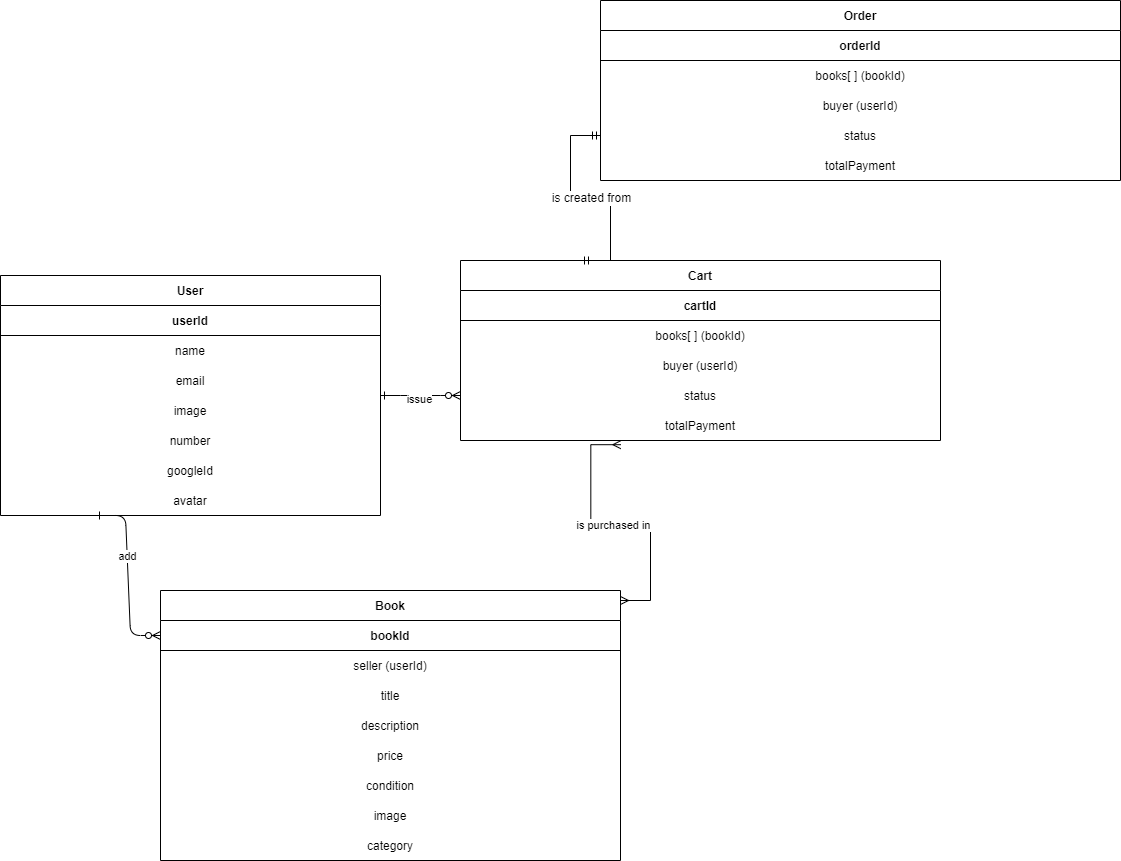

The diagram above was exported from draw.io. Its source (the exported page's mxGraphModel, read from the mxfile embedded in the PNG):
<mxGraphModel dx="1588" dy="1992" grid="1" gridSize="10" guides="1" tooltips="1" connect="1" arrows="1" fold="1" page="1" pageScale="1" pageWidth="850" pageHeight="1100" math="0" shadow="0" extFonts="Permanent Marker^https://fonts.googleapis.com/css?family=Permanent+Marker">
  <root>
    <mxCell id="0" />
    <mxCell id="1" parent="0" />
    <mxCell id="C-vyLk0tnHw3VtMMgP7b-1" value="" style="edgeStyle=entityRelationEdgeStyle;endArrow=ERzeroToMany;startArrow=ERone;endFill=1;startFill=0;exitX=1;exitY=0.5;exitDx=0;exitDy=0;entryX=0;entryY=0.5;entryDx=0;entryDy=0;" parent="1" source="C-vyLk0tnHw3VtMMgP7b-23" target="p_2ijTUwNwBEYydhGRf0-44" edge="1">
      <mxGeometry width="100" height="100" relative="1" as="geometry">
        <mxPoint x="340" y="720" as="sourcePoint" />
        <mxPoint x="450" y="195" as="targetPoint" />
      </mxGeometry>
    </mxCell>
    <mxCell id="p_2ijTUwNwBEYydhGRf0-3" value="issue" style="edgeLabel;html=1;align=center;verticalAlign=middle;resizable=0;points=[];" parent="C-vyLk0tnHw3VtMMgP7b-1" vertex="1" connectable="0">
      <mxGeometry x="-0.0731" y="-3" relative="1" as="geometry">
        <mxPoint as="offset" />
      </mxGeometry>
    </mxCell>
    <mxCell id="C-vyLk0tnHw3VtMMgP7b-23" value="User" style="shape=table;startSize=30;container=1;collapsible=1;childLayout=tableLayout;fixedRows=1;rowLines=0;fontStyle=1;align=center;resizeLast=1;" parent="1" vertex="1">
      <mxGeometry x="20" y="-5" width="380" height="240" as="geometry" />
    </mxCell>
    <mxCell id="C-vyLk0tnHw3VtMMgP7b-24" value="" style="shape=partialRectangle;collapsible=0;dropTarget=0;pointerEvents=0;fillColor=none;points=[[0,0.5],[1,0.5]];portConstraint=eastwest;top=0;left=0;right=0;bottom=1;" parent="C-vyLk0tnHw3VtMMgP7b-23" vertex="1">
      <mxGeometry y="30" width="380" height="30" as="geometry" />
    </mxCell>
    <mxCell id="C-vyLk0tnHw3VtMMgP7b-25" value="userId" style="shape=partialRectangle;overflow=hidden;connectable=0;fillColor=none;top=0;left=0;bottom=0;right=0;fontStyle=1;rowspan=1;colspan=2;" parent="C-vyLk0tnHw3VtMMgP7b-24" vertex="1">
      <mxGeometry width="380" height="30" as="geometry">
        <mxRectangle width="360" height="30" as="alternateBounds" />
      </mxGeometry>
    </mxCell>
    <mxCell id="C-vyLk0tnHw3VtMMgP7b-27" value="" style="shape=partialRectangle;collapsible=0;dropTarget=0;pointerEvents=0;fillColor=none;points=[[0,0.5],[1,0.5]];portConstraint=eastwest;top=0;left=0;right=0;bottom=0;" parent="C-vyLk0tnHw3VtMMgP7b-23" vertex="1">
      <mxGeometry y="60" width="380" height="30" as="geometry" />
    </mxCell>
    <mxCell id="C-vyLk0tnHw3VtMMgP7b-28" value="name" style="shape=partialRectangle;overflow=hidden;connectable=0;fillColor=none;top=0;left=0;bottom=0;right=0;rowspan=1;colspan=2;" parent="C-vyLk0tnHw3VtMMgP7b-27" vertex="1">
      <mxGeometry width="380" height="30" as="geometry">
        <mxRectangle width="360" height="30" as="alternateBounds" />
      </mxGeometry>
    </mxCell>
    <mxCell id="p_2ijTUwNwBEYydhGRf0-7" value="" style="shape=partialRectangle;collapsible=0;dropTarget=0;pointerEvents=0;fillColor=none;points=[[0,0.5],[1,0.5]];portConstraint=eastwest;top=0;left=0;right=0;bottom=0;" parent="C-vyLk0tnHw3VtMMgP7b-23" vertex="1">
      <mxGeometry y="90" width="380" height="30" as="geometry" />
    </mxCell>
    <mxCell id="p_2ijTUwNwBEYydhGRf0-8" value="email" style="shape=partialRectangle;overflow=hidden;connectable=0;fillColor=none;top=0;left=0;bottom=0;right=0;rowspan=1;colspan=2;" parent="p_2ijTUwNwBEYydhGRf0-7" vertex="1">
      <mxGeometry width="380" height="30" as="geometry">
        <mxRectangle width="360" height="30" as="alternateBounds" />
      </mxGeometry>
    </mxCell>
    <mxCell id="p_2ijTUwNwBEYydhGRf0-10" value="" style="shape=partialRectangle;collapsible=0;dropTarget=0;pointerEvents=0;fillColor=none;points=[[0,0.5],[1,0.5]];portConstraint=eastwest;top=0;left=0;right=0;bottom=0;" parent="C-vyLk0tnHw3VtMMgP7b-23" vertex="1">
      <mxGeometry y="120" width="380" height="30" as="geometry" />
    </mxCell>
    <mxCell id="p_2ijTUwNwBEYydhGRf0-11" value="image" style="shape=partialRectangle;overflow=hidden;connectable=0;fillColor=none;top=0;left=0;bottom=0;right=0;rowspan=1;colspan=2;" parent="p_2ijTUwNwBEYydhGRf0-10" vertex="1">
      <mxGeometry width="380" height="30" as="geometry">
        <mxRectangle width="360" height="30" as="alternateBounds" />
      </mxGeometry>
    </mxCell>
    <mxCell id="mlIO91Iu5-e6eLIEZ2iH-1" value="" style="shape=partialRectangle;collapsible=0;dropTarget=0;pointerEvents=0;fillColor=none;points=[[0,0.5],[1,0.5]];portConstraint=eastwest;top=0;left=0;right=0;bottom=0;" vertex="1" parent="C-vyLk0tnHw3VtMMgP7b-23">
      <mxGeometry y="150" width="380" height="30" as="geometry" />
    </mxCell>
    <mxCell id="mlIO91Iu5-e6eLIEZ2iH-2" value="number" style="shape=partialRectangle;overflow=hidden;connectable=0;fillColor=none;top=0;left=0;bottom=0;right=0;rowspan=1;colspan=2;" vertex="1" parent="mlIO91Iu5-e6eLIEZ2iH-1">
      <mxGeometry width="380" height="30" as="geometry">
        <mxRectangle width="360" height="30" as="alternateBounds" />
      </mxGeometry>
    </mxCell>
    <mxCell id="mlIO91Iu5-e6eLIEZ2iH-4" value="" style="shape=partialRectangle;collapsible=0;dropTarget=0;pointerEvents=0;fillColor=none;points=[[0,0.5],[1,0.5]];portConstraint=eastwest;top=0;left=0;right=0;bottom=0;" vertex="1" parent="C-vyLk0tnHw3VtMMgP7b-23">
      <mxGeometry y="180" width="380" height="30" as="geometry" />
    </mxCell>
    <mxCell id="mlIO91Iu5-e6eLIEZ2iH-5" value="googleId" style="shape=partialRectangle;overflow=hidden;connectable=0;fillColor=none;top=0;left=0;bottom=0;right=0;rowspan=1;colspan=2;" vertex="1" parent="mlIO91Iu5-e6eLIEZ2iH-4">
      <mxGeometry width="380" height="30" as="geometry">
        <mxRectangle width="360" height="30" as="alternateBounds" />
      </mxGeometry>
    </mxCell>
    <mxCell id="mlIO91Iu5-e6eLIEZ2iH-7" value="" style="shape=partialRectangle;collapsible=0;dropTarget=0;pointerEvents=0;fillColor=none;points=[[0,0.5],[1,0.5]];portConstraint=eastwest;top=0;left=0;right=0;bottom=0;" vertex="1" parent="C-vyLk0tnHw3VtMMgP7b-23">
      <mxGeometry y="210" width="380" height="30" as="geometry" />
    </mxCell>
    <mxCell id="mlIO91Iu5-e6eLIEZ2iH-8" value="avatar" style="shape=partialRectangle;overflow=hidden;connectable=0;fillColor=none;top=0;left=0;bottom=0;right=0;rowspan=1;colspan=2;" vertex="1" parent="mlIO91Iu5-e6eLIEZ2iH-7">
      <mxGeometry width="380" height="30" as="geometry">
        <mxRectangle width="360" height="30" as="alternateBounds" />
      </mxGeometry>
    </mxCell>
    <mxCell id="p_2ijTUwNwBEYydhGRf0-1" value="" style="edgeStyle=entityRelationEdgeStyle;endArrow=ERzeroToMany;startArrow=ERone;endFill=1;startFill=0;exitX=0.25;exitY=1;exitDx=0;exitDy=0;entryX=0;entryY=0.5;entryDx=0;entryDy=0;" parent="1" source="C-vyLk0tnHw3VtMMgP7b-23" target="p_2ijTUwNwBEYydhGRf0-29" edge="1">
      <mxGeometry width="100" height="100" relative="1" as="geometry">
        <mxPoint x="380" y="175" as="sourcePoint" />
        <mxPoint x="140" y="340" as="targetPoint" />
      </mxGeometry>
    </mxCell>
    <mxCell id="p_2ijTUwNwBEYydhGRf0-4" value="add" style="edgeLabel;html=1;align=center;verticalAlign=middle;resizable=0;points=[];" parent="p_2ijTUwNwBEYydhGRf0-1" vertex="1" connectable="0">
      <mxGeometry x="-0.2164" y="-1" relative="1" as="geometry">
        <mxPoint as="offset" />
      </mxGeometry>
    </mxCell>
    <mxCell id="p_2ijTUwNwBEYydhGRf0-2" value="" style="edgeStyle=entityRelationEdgeStyle;fontSize=12;html=1;endArrow=ERmany;startArrow=ERmany;rounded=0;entryX=0.334;entryY=1.14;entryDx=0;entryDy=0;entryPerimeter=0;" parent="1" target="p_2ijTUwNwBEYydhGRf0-47" edge="1">
      <mxGeometry width="100" height="100" relative="1" as="geometry">
        <mxPoint x="640" y="320" as="sourcePoint" />
        <mxPoint x="575" y="250" as="targetPoint" />
        <Array as="points">
          <mxPoint x="660" y="310" />
        </Array>
      </mxGeometry>
    </mxCell>
    <mxCell id="p_2ijTUwNwBEYydhGRf0-5" value="is purchased in" style="edgeLabel;html=1;align=center;verticalAlign=middle;resizable=0;points=[];" parent="p_2ijTUwNwBEYydhGRf0-2" vertex="1" connectable="0">
      <mxGeometry x="0.0538" y="2" relative="1" as="geometry">
        <mxPoint as="offset" />
      </mxGeometry>
    </mxCell>
    <mxCell id="p_2ijTUwNwBEYydhGRf0-15" value="Cart" style="shape=table;startSize=30;container=1;collapsible=1;childLayout=tableLayout;fixedRows=1;rowLines=0;fontStyle=1;align=center;resizeLast=1;" parent="1" vertex="1">
      <mxGeometry x="480" y="-20" width="480" height="180" as="geometry" />
    </mxCell>
    <mxCell id="p_2ijTUwNwBEYydhGRf0-16" value="" style="shape=partialRectangle;collapsible=0;dropTarget=0;pointerEvents=0;fillColor=none;points=[[0,0.5],[1,0.5]];portConstraint=eastwest;top=0;left=0;right=0;bottom=1;" parent="p_2ijTUwNwBEYydhGRf0-15" vertex="1">
      <mxGeometry y="30" width="480" height="30" as="geometry" />
    </mxCell>
    <mxCell id="p_2ijTUwNwBEYydhGRf0-17" value="cartId" style="shape=partialRectangle;overflow=hidden;connectable=0;fillColor=none;top=0;left=0;bottom=0;right=0;fontStyle=1;rowspan=1;colspan=2;" parent="p_2ijTUwNwBEYydhGRf0-16" vertex="1">
      <mxGeometry width="480" height="30" as="geometry">
        <mxRectangle width="460" height="30" as="alternateBounds" />
      </mxGeometry>
    </mxCell>
    <mxCell id="p_2ijTUwNwBEYydhGRf0-19" value="" style="shape=partialRectangle;collapsible=0;dropTarget=0;pointerEvents=0;fillColor=none;points=[[0,0.5],[1,0.5]];portConstraint=eastwest;top=0;left=0;right=0;bottom=0;" parent="p_2ijTUwNwBEYydhGRf0-15" vertex="1">
      <mxGeometry y="60" width="480" height="30" as="geometry" />
    </mxCell>
    <mxCell id="p_2ijTUwNwBEYydhGRf0-20" value="books[ ] (bookId)" style="shape=partialRectangle;overflow=hidden;connectable=0;fillColor=none;top=0;left=0;bottom=0;right=0;rowspan=1;colspan=2;" parent="p_2ijTUwNwBEYydhGRf0-19" vertex="1">
      <mxGeometry width="480" height="30" as="geometry">
        <mxRectangle width="460" height="30" as="alternateBounds" />
      </mxGeometry>
    </mxCell>
    <mxCell id="p_2ijTUwNwBEYydhGRf0-22" value="" style="shape=partialRectangle;collapsible=0;dropTarget=0;pointerEvents=0;fillColor=none;points=[[0,0.5],[1,0.5]];portConstraint=eastwest;top=0;left=0;right=0;bottom=0;" parent="p_2ijTUwNwBEYydhGRf0-15" vertex="1">
      <mxGeometry y="90" width="480" height="30" as="geometry" />
    </mxCell>
    <mxCell id="p_2ijTUwNwBEYydhGRf0-23" value="buyer (userId)" style="shape=partialRectangle;overflow=hidden;connectable=0;fillColor=none;top=0;left=0;bottom=0;right=0;rowspan=1;colspan=2;" parent="p_2ijTUwNwBEYydhGRf0-22" vertex="1">
      <mxGeometry width="480" height="30" as="geometry">
        <mxRectangle width="460" height="30" as="alternateBounds" />
      </mxGeometry>
    </mxCell>
    <mxCell id="p_2ijTUwNwBEYydhGRf0-44" value="" style="shape=partialRectangle;collapsible=0;dropTarget=0;pointerEvents=0;fillColor=none;points=[[0,0.5],[1,0.5]];portConstraint=eastwest;top=0;left=0;right=0;bottom=0;" parent="p_2ijTUwNwBEYydhGRf0-15" vertex="1">
      <mxGeometry y="120" width="480" height="30" as="geometry" />
    </mxCell>
    <mxCell id="p_2ijTUwNwBEYydhGRf0-45" value="status" style="shape=partialRectangle;overflow=hidden;connectable=0;fillColor=none;top=0;left=0;bottom=0;right=0;rowspan=1;colspan=2;" parent="p_2ijTUwNwBEYydhGRf0-44" vertex="1">
      <mxGeometry width="480" height="30" as="geometry">
        <mxRectangle width="460" height="30" as="alternateBounds" />
      </mxGeometry>
    </mxCell>
    <mxCell id="p_2ijTUwNwBEYydhGRf0-47" value="" style="shape=partialRectangle;collapsible=0;dropTarget=0;pointerEvents=0;fillColor=none;points=[[0,0.5],[1,0.5]];portConstraint=eastwest;top=0;left=0;right=0;bottom=0;" parent="p_2ijTUwNwBEYydhGRf0-15" vertex="1">
      <mxGeometry y="150" width="480" height="30" as="geometry" />
    </mxCell>
    <mxCell id="p_2ijTUwNwBEYydhGRf0-48" value="totalPayment" style="shape=partialRectangle;overflow=hidden;connectable=0;fillColor=none;top=0;left=0;bottom=0;right=0;rowspan=1;colspan=2;" parent="p_2ijTUwNwBEYydhGRf0-47" vertex="1">
      <mxGeometry width="480" height="30" as="geometry">
        <mxRectangle width="460" height="30" as="alternateBounds" />
      </mxGeometry>
    </mxCell>
    <mxCell id="p_2ijTUwNwBEYydhGRf0-28" value="Book" style="shape=table;startSize=30;container=1;collapsible=1;childLayout=tableLayout;fixedRows=1;rowLines=0;fontStyle=1;align=center;resizeLast=1;" parent="1" vertex="1">
      <mxGeometry x="180" y="310" width="460" height="270" as="geometry" />
    </mxCell>
    <mxCell id="p_2ijTUwNwBEYydhGRf0-29" value="" style="shape=partialRectangle;collapsible=0;dropTarget=0;pointerEvents=0;fillColor=none;points=[[0,0.5],[1,0.5]];portConstraint=eastwest;top=0;left=0;right=0;bottom=1;" parent="p_2ijTUwNwBEYydhGRf0-28" vertex="1">
      <mxGeometry y="30" width="460" height="30" as="geometry" />
    </mxCell>
    <mxCell id="p_2ijTUwNwBEYydhGRf0-30" value="bookId" style="shape=partialRectangle;overflow=hidden;connectable=0;fillColor=none;top=0;left=0;bottom=0;right=0;fontStyle=1;rowspan=1;colspan=2;" parent="p_2ijTUwNwBEYydhGRf0-29" vertex="1">
      <mxGeometry width="460" height="30" as="geometry">
        <mxRectangle width="440" height="30" as="alternateBounds" />
      </mxGeometry>
    </mxCell>
    <mxCell id="p_2ijTUwNwBEYydhGRf0-32" value="" style="shape=partialRectangle;collapsible=0;dropTarget=0;pointerEvents=0;fillColor=none;points=[[0,0.5],[1,0.5]];portConstraint=eastwest;top=0;left=0;right=0;bottom=0;" parent="p_2ijTUwNwBEYydhGRf0-28" vertex="1">
      <mxGeometry y="60" width="460" height="30" as="geometry" />
    </mxCell>
    <mxCell id="p_2ijTUwNwBEYydhGRf0-33" value="seller (userId)" style="shape=partialRectangle;overflow=hidden;connectable=0;fillColor=none;top=0;left=0;bottom=0;right=0;rowspan=1;colspan=2;" parent="p_2ijTUwNwBEYydhGRf0-32" vertex="1">
      <mxGeometry width="460" height="30" as="geometry">
        <mxRectangle width="440" height="30" as="alternateBounds" />
      </mxGeometry>
    </mxCell>
    <mxCell id="p_2ijTUwNwBEYydhGRf0-35" value="" style="shape=partialRectangle;collapsible=0;dropTarget=0;pointerEvents=0;fillColor=none;points=[[0,0.5],[1,0.5]];portConstraint=eastwest;top=0;left=0;right=0;bottom=0;" parent="p_2ijTUwNwBEYydhGRf0-28" vertex="1">
      <mxGeometry y="90" width="460" height="30" as="geometry" />
    </mxCell>
    <mxCell id="p_2ijTUwNwBEYydhGRf0-36" value="title" style="shape=partialRectangle;overflow=hidden;connectable=0;fillColor=none;top=0;left=0;bottom=0;right=0;rowspan=1;colspan=2;" parent="p_2ijTUwNwBEYydhGRf0-35" vertex="1">
      <mxGeometry width="460" height="30" as="geometry">
        <mxRectangle width="440" height="30" as="alternateBounds" />
      </mxGeometry>
    </mxCell>
    <mxCell id="p_2ijTUwNwBEYydhGRf0-38" value="" style="shape=partialRectangle;collapsible=0;dropTarget=0;pointerEvents=0;fillColor=none;points=[[0,0.5],[1,0.5]];portConstraint=eastwest;top=0;left=0;right=0;bottom=0;" parent="p_2ijTUwNwBEYydhGRf0-28" vertex="1">
      <mxGeometry y="120" width="460" height="30" as="geometry" />
    </mxCell>
    <mxCell id="p_2ijTUwNwBEYydhGRf0-39" value="description" style="shape=partialRectangle;overflow=hidden;connectable=0;fillColor=none;top=0;left=0;bottom=0;right=0;rowspan=1;colspan=2;" parent="p_2ijTUwNwBEYydhGRf0-38" vertex="1">
      <mxGeometry width="460" height="30" as="geometry">
        <mxRectangle width="440" height="30" as="alternateBounds" />
      </mxGeometry>
    </mxCell>
    <mxCell id="p_2ijTUwNwBEYydhGRf0-50" value="" style="shape=partialRectangle;collapsible=0;dropTarget=0;pointerEvents=0;fillColor=none;points=[[0,0.5],[1,0.5]];portConstraint=eastwest;top=0;left=0;right=0;bottom=0;" parent="p_2ijTUwNwBEYydhGRf0-28" vertex="1">
      <mxGeometry y="150" width="460" height="30" as="geometry" />
    </mxCell>
    <mxCell id="p_2ijTUwNwBEYydhGRf0-51" value="price" style="shape=partialRectangle;overflow=hidden;connectable=0;fillColor=none;top=0;left=0;bottom=0;right=0;rowspan=1;colspan=2;" parent="p_2ijTUwNwBEYydhGRf0-50" vertex="1">
      <mxGeometry width="460" height="30" as="geometry">
        <mxRectangle width="440" height="30" as="alternateBounds" />
      </mxGeometry>
    </mxCell>
    <mxCell id="p_2ijTUwNwBEYydhGRf0-53" value="" style="shape=partialRectangle;collapsible=0;dropTarget=0;pointerEvents=0;fillColor=none;points=[[0,0.5],[1,0.5]];portConstraint=eastwest;top=0;left=0;right=0;bottom=0;" parent="p_2ijTUwNwBEYydhGRf0-28" vertex="1">
      <mxGeometry y="180" width="460" height="30" as="geometry" />
    </mxCell>
    <mxCell id="p_2ijTUwNwBEYydhGRf0-54" value="condition" style="shape=partialRectangle;overflow=hidden;connectable=0;fillColor=none;top=0;left=0;bottom=0;right=0;rowspan=1;colspan=2;" parent="p_2ijTUwNwBEYydhGRf0-53" vertex="1">
      <mxGeometry width="460" height="30" as="geometry">
        <mxRectangle width="440" height="30" as="alternateBounds" />
      </mxGeometry>
    </mxCell>
    <mxCell id="p_2ijTUwNwBEYydhGRf0-56" value="" style="shape=partialRectangle;collapsible=0;dropTarget=0;pointerEvents=0;fillColor=none;points=[[0,0.5],[1,0.5]];portConstraint=eastwest;top=0;left=0;right=0;bottom=0;" parent="p_2ijTUwNwBEYydhGRf0-28" vertex="1">
      <mxGeometry y="210" width="460" height="30" as="geometry" />
    </mxCell>
    <mxCell id="p_2ijTUwNwBEYydhGRf0-57" value="image" style="shape=partialRectangle;overflow=hidden;connectable=0;fillColor=none;top=0;left=0;bottom=0;right=0;rowspan=1;colspan=2;" parent="p_2ijTUwNwBEYydhGRf0-56" vertex="1">
      <mxGeometry width="460" height="30" as="geometry">
        <mxRectangle width="440" height="30" as="alternateBounds" />
      </mxGeometry>
    </mxCell>
    <mxCell id="p_2ijTUwNwBEYydhGRf0-59" value="" style="shape=partialRectangle;collapsible=0;dropTarget=0;pointerEvents=0;fillColor=none;points=[[0,0.5],[1,0.5]];portConstraint=eastwest;top=0;left=0;right=0;bottom=0;" parent="p_2ijTUwNwBEYydhGRf0-28" vertex="1">
      <mxGeometry y="240" width="460" height="30" as="geometry" />
    </mxCell>
    <mxCell id="p_2ijTUwNwBEYydhGRf0-60" value="category" style="shape=partialRectangle;overflow=hidden;connectable=0;fillColor=none;top=0;left=0;bottom=0;right=0;rowspan=1;colspan=2;" parent="p_2ijTUwNwBEYydhGRf0-59" vertex="1">
      <mxGeometry width="460" height="30" as="geometry">
        <mxRectangle width="440" height="30" as="alternateBounds" />
      </mxGeometry>
    </mxCell>
    <mxCell id="mlIO91Iu5-e6eLIEZ2iH-10" value="is created from" style="edgeStyle=entityRelationEdgeStyle;fontSize=12;html=1;endArrow=ERmandOne;startArrow=ERmandOne;rounded=0;entryX=0;entryY=0.5;entryDx=0;entryDy=0;exitX=0.25;exitY=0;exitDx=0;exitDy=0;" edge="1" parent="1" source="p_2ijTUwNwBEYydhGRf0-15" target="mlIO91Iu5-e6eLIEZ2iH-21">
      <mxGeometry width="100" height="100" relative="1" as="geometry">
        <mxPoint x="480" y="-60" as="sourcePoint" />
        <mxPoint x="580" y="-160" as="targetPoint" />
      </mxGeometry>
    </mxCell>
    <mxCell id="mlIO91Iu5-e6eLIEZ2iH-11" value="Order" style="shape=table;startSize=30;container=1;collapsible=1;childLayout=tableLayout;fixedRows=1;rowLines=0;fontStyle=1;align=center;resizeLast=1;" vertex="1" parent="1">
      <mxGeometry x="620" y="-280" width="520" height="180" as="geometry" />
    </mxCell>
    <mxCell id="mlIO91Iu5-e6eLIEZ2iH-12" value="" style="shape=partialRectangle;collapsible=0;dropTarget=0;pointerEvents=0;fillColor=none;points=[[0,0.5],[1,0.5]];portConstraint=eastwest;top=0;left=0;right=0;bottom=1;" vertex="1" parent="mlIO91Iu5-e6eLIEZ2iH-11">
      <mxGeometry y="30" width="520" height="30" as="geometry" />
    </mxCell>
    <mxCell id="mlIO91Iu5-e6eLIEZ2iH-13" value="orderId" style="shape=partialRectangle;overflow=hidden;connectable=0;fillColor=none;top=0;left=0;bottom=0;right=0;fontStyle=1;rowspan=1;colspan=2;" vertex="1" parent="mlIO91Iu5-e6eLIEZ2iH-12">
      <mxGeometry width="520" height="30" as="geometry">
        <mxRectangle width="500" height="30" as="alternateBounds" />
      </mxGeometry>
    </mxCell>
    <mxCell id="mlIO91Iu5-e6eLIEZ2iH-15" value="" style="shape=partialRectangle;collapsible=0;dropTarget=0;pointerEvents=0;fillColor=none;points=[[0,0.5],[1,0.5]];portConstraint=eastwest;top=0;left=0;right=0;bottom=0;" vertex="1" parent="mlIO91Iu5-e6eLIEZ2iH-11">
      <mxGeometry y="60" width="520" height="30" as="geometry" />
    </mxCell>
    <mxCell id="mlIO91Iu5-e6eLIEZ2iH-16" value="books[ ] (bookId)" style="shape=partialRectangle;overflow=hidden;connectable=0;fillColor=none;top=0;left=0;bottom=0;right=0;rowspan=1;colspan=2;" vertex="1" parent="mlIO91Iu5-e6eLIEZ2iH-15">
      <mxGeometry width="520" height="30" as="geometry">
        <mxRectangle width="500" height="30" as="alternateBounds" />
      </mxGeometry>
    </mxCell>
    <mxCell id="mlIO91Iu5-e6eLIEZ2iH-18" value="" style="shape=partialRectangle;collapsible=0;dropTarget=0;pointerEvents=0;fillColor=none;points=[[0,0.5],[1,0.5]];portConstraint=eastwest;top=0;left=0;right=0;bottom=0;" vertex="1" parent="mlIO91Iu5-e6eLIEZ2iH-11">
      <mxGeometry y="90" width="520" height="30" as="geometry" />
    </mxCell>
    <mxCell id="mlIO91Iu5-e6eLIEZ2iH-19" value="buyer (userId)" style="shape=partialRectangle;overflow=hidden;connectable=0;fillColor=none;top=0;left=0;bottom=0;right=0;rowspan=1;colspan=2;" vertex="1" parent="mlIO91Iu5-e6eLIEZ2iH-18">
      <mxGeometry width="520" height="30" as="geometry">
        <mxRectangle width="500" height="30" as="alternateBounds" />
      </mxGeometry>
    </mxCell>
    <mxCell id="mlIO91Iu5-e6eLIEZ2iH-21" value="" style="shape=partialRectangle;collapsible=0;dropTarget=0;pointerEvents=0;fillColor=none;points=[[0,0.5],[1,0.5]];portConstraint=eastwest;top=0;left=0;right=0;bottom=0;" vertex="1" parent="mlIO91Iu5-e6eLIEZ2iH-11">
      <mxGeometry y="120" width="520" height="30" as="geometry" />
    </mxCell>
    <mxCell id="mlIO91Iu5-e6eLIEZ2iH-22" value="status" style="shape=partialRectangle;overflow=hidden;connectable=0;fillColor=none;top=0;left=0;bottom=0;right=0;rowspan=1;colspan=2;" vertex="1" parent="mlIO91Iu5-e6eLIEZ2iH-21">
      <mxGeometry width="520" height="30" as="geometry">
        <mxRectangle width="500" height="30" as="alternateBounds" />
      </mxGeometry>
    </mxCell>
    <mxCell id="mlIO91Iu5-e6eLIEZ2iH-24" value="" style="shape=partialRectangle;collapsible=0;dropTarget=0;pointerEvents=0;fillColor=none;points=[[0,0.5],[1,0.5]];portConstraint=eastwest;top=0;left=0;right=0;bottom=0;" vertex="1" parent="mlIO91Iu5-e6eLIEZ2iH-11">
      <mxGeometry y="150" width="520" height="30" as="geometry" />
    </mxCell>
    <mxCell id="mlIO91Iu5-e6eLIEZ2iH-25" value="totalPayment" style="shape=partialRectangle;overflow=hidden;connectable=0;fillColor=none;top=0;left=0;bottom=0;right=0;rowspan=1;colspan=2;" vertex="1" parent="mlIO91Iu5-e6eLIEZ2iH-24">
      <mxGeometry width="520" height="30" as="geometry">
        <mxRectangle width="500" height="30" as="alternateBounds" />
      </mxGeometry>
    </mxCell>
  </root>
</mxGraphModel>